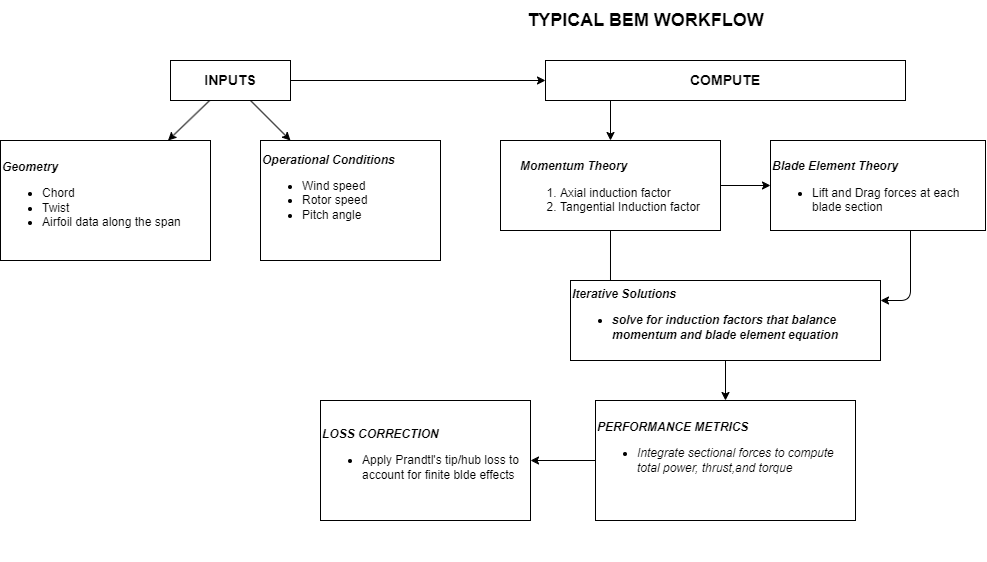

The diagram above was exported from draw.io. Its source (the exported page's mxGraphModel, read from the mxfile embedded in the PNG):
<mxGraphModel dx="2780" dy="1818" grid="1" gridSize="10" guides="1" tooltips="1" connect="1" arrows="1" fold="1" page="1" pageScale="1" pageWidth="850" pageHeight="1100" math="0" shadow="0">
  <root>
    <mxCell id="0" />
    <mxCell id="1" parent="0" />
    <mxCell id="6" value="" style="edgeStyle=none;html=1;" parent="1" source="2" target="5" edge="1">
      <mxGeometry relative="1" as="geometry" />
    </mxCell>
    <mxCell id="22" value="" style="edgeStyle=none;html=1;" parent="1" source="2" target="21" edge="1">
      <mxGeometry relative="1" as="geometry" />
    </mxCell>
    <mxCell id="54" value="" style="edgeStyle=none;html=1;" parent="1" source="2" target="51" edge="1">
      <mxGeometry relative="1" as="geometry" />
    </mxCell>
    <mxCell id="2" value="&lt;b&gt;&lt;font style=&quot;font-size: 14px;&quot;&gt;INPUTS&lt;/font&gt;&lt;/b&gt;" style="whiteSpace=wrap;html=1;" parent="1" vertex="1">
      <mxGeometry x="-70" y="30" width="120" height="40" as="geometry" />
    </mxCell>
    <mxCell id="5" value="&lt;div&gt;&lt;b&gt;&lt;i&gt;Geometry&lt;/i&gt;&lt;/b&gt;&lt;/div&gt;&lt;ul&gt;&lt;li&gt;&lt;span style=&quot;background-color: transparent;&quot;&gt;Chord&lt;/span&gt;&lt;/li&gt;&lt;li&gt;Twist&lt;/li&gt;&lt;li&gt;Airfoil data along the span&lt;/li&gt;&lt;/ul&gt;" style="whiteSpace=wrap;html=1;align=left;" parent="1" vertex="1">
      <mxGeometry x="-240" y="110" width="210" height="120" as="geometry" />
    </mxCell>
    <mxCell id="34" style="edgeStyle=none;html=1;exitX=1;exitY=0.5;exitDx=0;exitDy=0;" parent="1" source="21" edge="1">
      <mxGeometry relative="1" as="geometry">
        <mxPoint x="490" y="60" as="targetPoint" />
      </mxGeometry>
    </mxCell>
    <mxCell id="21" value="&lt;b&gt;&lt;font style=&quot;font-size: 14px;&quot;&gt;COMPUTE&lt;/font&gt;&lt;/b&gt;" style="whiteSpace=wrap;html=1;" parent="1" vertex="1">
      <mxGeometry x="305" y="30" width="360" height="40" as="geometry" />
    </mxCell>
    <mxCell id="57" value="" style="edgeStyle=none;html=1;" edge="1" parent="1" target="23">
      <mxGeometry relative="1" as="geometry">
        <mxPoint x="370" y="70" as="sourcePoint" />
      </mxGeometry>
    </mxCell>
    <mxCell id="58" value="" style="edgeStyle=none;html=1;entryX=0.129;entryY=0.125;entryDx=0;entryDy=0;entryPerimeter=0;" edge="1" parent="1" source="23" target="41">
      <mxGeometry relative="1" as="geometry" />
    </mxCell>
    <mxCell id="23" value="&lt;div&gt;&lt;br&gt;&lt;/div&gt;&lt;div style=&quot;text-align: left;&quot;&gt;&lt;i&gt;&lt;b&gt;Momentum Theory&lt;/b&gt;&lt;/i&gt;&lt;/div&gt;&lt;div&gt;&lt;div&gt;&lt;ol&gt;&lt;li style=&quot;text-align: left;&quot;&gt;Axial induction factor&lt;/li&gt;&lt;li&gt;Tangential Induction factor&lt;/li&gt;&lt;/ol&gt;&lt;/div&gt;&lt;/div&gt;" style="whiteSpace=wrap;html=1;align=center;rotation=0;" parent="1" vertex="1">
      <mxGeometry x="260" y="110" width="220" height="90" as="geometry" />
    </mxCell>
    <mxCell id="43" value="" style="edgeStyle=none;html=1;entryX=1;entryY=0.25;entryDx=0;entryDy=0;" parent="1" target="41" edge="1">
      <mxGeometry relative="1" as="geometry">
        <mxPoint x="670" y="200" as="sourcePoint" />
        <mxPoint x="676" y="282.43902439024396" as="targetPoint" />
        <Array as="points">
          <mxPoint x="670" y="270" />
        </Array>
      </mxGeometry>
    </mxCell>
    <mxCell id="59" value="" style="edgeStyle=none;html=1;" edge="1" parent="1" source="23" target="35">
      <mxGeometry relative="1" as="geometry" />
    </mxCell>
    <mxCell id="35" value="&lt;div&gt;&lt;br&gt;&lt;/div&gt;&lt;i&gt;&lt;b&gt;Blade Element Theory&lt;/b&gt;&lt;/i&gt;&lt;br&gt;&lt;div&gt;&lt;div&gt;&lt;ul&gt;&lt;li&gt;Lift and Drag forces at each blade section&lt;/li&gt;&lt;/ul&gt;&lt;/div&gt;&lt;/div&gt;" style="whiteSpace=wrap;html=1;align=left;" parent="1" vertex="1">
      <mxGeometry x="530" y="110" width="215" height="90" as="geometry" />
    </mxCell>
    <mxCell id="55" value="" style="edgeStyle=none;html=1;" parent="1" source="41" target="47" edge="1">
      <mxGeometry relative="1" as="geometry" />
    </mxCell>
    <mxCell id="41" value="&lt;i&gt;&lt;b&gt;Iterative Solutions&lt;/b&gt;&lt;/i&gt;&lt;div&gt;&lt;ul&gt;&lt;li&gt;&lt;b&gt;&lt;i&gt;solve for induction factors that balance momentum and blade element equation&lt;/i&gt;&lt;/b&gt;&lt;/li&gt;&lt;/ul&gt;&lt;/div&gt;" style="whiteSpace=wrap;html=1;align=left;" parent="1" vertex="1">
      <mxGeometry x="330" y="250" width="310" height="80" as="geometry" />
    </mxCell>
    <mxCell id="56" value="" style="edgeStyle=none;html=1;" parent="1" source="47" target="46" edge="1">
      <mxGeometry relative="1" as="geometry" />
    </mxCell>
    <mxCell id="46" value="&lt;i&gt;&lt;b&gt;LOSS CORRECTION&lt;/b&gt;&lt;/i&gt;&lt;div&gt;&lt;div&gt;&lt;ul&gt;&lt;li&gt;Apply Prandtl's tip/hub loss to account for finite blde effects&lt;/li&gt;&lt;/ul&gt;&lt;/div&gt;&lt;/div&gt;" style="whiteSpace=wrap;html=1;align=left;" parent="1" vertex="1">
      <mxGeometry x="80" y="370" width="210" height="120" as="geometry" />
    </mxCell>
    <mxCell id="47" value="&lt;div style=&quot;&quot;&gt;&lt;span style=&quot;background-color: transparent;&quot;&gt;&lt;br&gt;&lt;/span&gt;&lt;/div&gt;&lt;div style=&quot;&quot;&gt;&lt;br&gt;&lt;/div&gt;&lt;div style=&quot;&quot;&gt;&lt;br&gt;&lt;/div&gt;&lt;div style=&quot;&quot;&gt;&lt;br&gt;&lt;/div&gt;&lt;div style=&quot;&quot;&gt;&lt;b&gt;&lt;i&gt;PERFORMANCE METRICS&lt;/i&gt;&lt;/b&gt;&lt;/div&gt;&lt;div style=&quot;&quot;&gt;&lt;ul&gt;&lt;li&gt;&lt;i style=&quot;background-color: transparent;&quot;&gt;Integrate sectional forces to compute&amp;nbsp; total power, thrust,and torque&lt;/i&gt;&lt;/li&gt;&lt;/ul&gt;&lt;/div&gt;&lt;div style=&quot;&quot;&gt;&lt;span style=&quot;background-color: transparent;&quot;&gt;&lt;br&gt;&lt;/span&gt;&lt;/div&gt;&lt;div style=&quot;&quot;&gt;&lt;span style=&quot;background-color: transparent;&quot;&gt;&lt;br&gt;&lt;/span&gt;&lt;/div&gt;&lt;div style=&quot;&quot;&gt;&lt;span style=&quot;background-color: transparent;&quot;&gt;&lt;br&gt;&lt;/span&gt;&lt;/div&gt;&lt;div style=&quot;&quot;&gt;&lt;span style=&quot;background-color: transparent;&quot;&gt;&lt;br&gt;&lt;/span&gt;&lt;/div&gt;&lt;div style=&quot;&quot;&gt;&lt;span style=&quot;background-color: transparent;&quot;&gt;&lt;br&gt;&lt;/span&gt;&lt;/div&gt;" style="whiteSpace=wrap;html=1;align=left;" parent="1" vertex="1">
      <mxGeometry x="355" y="370" width="260" height="120" as="geometry" />
    </mxCell>
    <mxCell id="49" value="&lt;b&gt;&lt;font style=&quot;font-size: 18px;&quot;&gt;TYPICAL BEM WORKFLOW&lt;/font&gt;&lt;/b&gt;" style="text;html=1;align=center;verticalAlign=middle;resizable=0;points=[];autosize=1;strokeColor=none;fillColor=none;" parent="1" vertex="1">
      <mxGeometry x="275" y="-30" width="260" height="40" as="geometry" />
    </mxCell>
    <mxCell id="51" value="&lt;span style=&quot;background-color: transparent;&quot;&gt;&lt;b&gt;&lt;i&gt;Operational Conditions&lt;/i&gt;&lt;/b&gt;&lt;/span&gt;&lt;div&gt;&lt;div&gt;&lt;ul&gt;&lt;li&gt;&lt;span style=&quot;background-color: transparent;&quot;&gt;Wind speed&lt;/span&gt;&lt;/li&gt;&lt;li&gt;&lt;span style=&quot;background-color: transparent;&quot;&gt;Rotor speed&lt;/span&gt;&lt;/li&gt;&lt;li&gt;&lt;span style=&quot;background-color: transparent;&quot;&gt;Pitch angle&lt;/span&gt;&lt;/li&gt;&lt;/ul&gt;&lt;/div&gt;&lt;div&gt;&lt;span style=&quot;background-color: transparent;&quot;&gt;&lt;br&gt;&lt;/span&gt;&lt;/div&gt;&lt;/div&gt;" style="whiteSpace=wrap;html=1;align=left;" parent="1" vertex="1">
      <mxGeometry x="20" y="110" width="180" height="120" as="geometry" />
    </mxCell>
  </root>
</mxGraphModel>